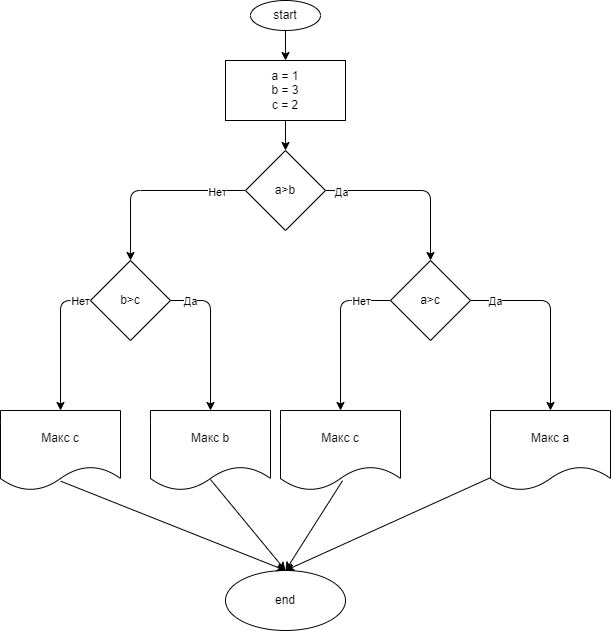

The diagram above was exported from draw.io. Its source (the exported page's mxGraphModel, read from the mxfile embedded in the PNG):
<mxGraphModel dx="2426" dy="622" grid="1" gridSize="10" guides="1" tooltips="1" connect="1" arrows="1" fold="1" page="1" pageScale="1" pageWidth="827" pageHeight="1169" math="0" shadow="0">
  <root>
    <mxCell id="0" />
    <mxCell id="1" parent="0" />
    <mxCell id="4" value="" style="edgeStyle=none;html=1;" edge="1" parent="1" source="2" target="3">
      <mxGeometry relative="1" as="geometry" />
    </mxCell>
    <mxCell id="2" value="start" style="ellipse;whiteSpace=wrap;html=1;" vertex="1" parent="1">
      <mxGeometry x="60" y="60" width="70" height="30" as="geometry" />
    </mxCell>
    <mxCell id="6" value="" style="edgeStyle=none;html=1;" edge="1" parent="1" source="3" target="5">
      <mxGeometry relative="1" as="geometry" />
    </mxCell>
    <mxCell id="3" value="a = 1&lt;br&gt;b = 3&lt;br&gt;c = 2" style="whiteSpace=wrap;html=1;" vertex="1" parent="1">
      <mxGeometry x="35" y="120" width="120" height="60" as="geometry" />
    </mxCell>
    <mxCell id="8" value="" style="edgeStyle=none;html=1;" edge="1" parent="1" source="5" target="7">
      <mxGeometry relative="1" as="geometry">
        <Array as="points">
          <mxPoint x="240" y="250" />
        </Array>
      </mxGeometry>
    </mxCell>
    <mxCell id="11" value="Да" style="edgeLabel;html=1;align=center;verticalAlign=middle;resizable=0;points=[];" vertex="1" connectable="0" parent="8">
      <mxGeometry x="-0.8286" y="-1" relative="1" as="geometry">
        <mxPoint as="offset" />
      </mxGeometry>
    </mxCell>
    <mxCell id="10" value="" style="edgeStyle=none;html=1;" edge="1" parent="1" source="5" target="9">
      <mxGeometry relative="1" as="geometry">
        <Array as="points">
          <mxPoint x="-60" y="250" />
        </Array>
      </mxGeometry>
    </mxCell>
    <mxCell id="12" value="Нет" style="edgeLabel;html=1;align=center;verticalAlign=middle;resizable=0;points=[];" vertex="1" connectable="0" parent="10">
      <mxGeometry x="-0.6973" y="1" relative="1" as="geometry">
        <mxPoint as="offset" />
      </mxGeometry>
    </mxCell>
    <mxCell id="5" value="a&amp;gt;b" style="rhombus;whiteSpace=wrap;html=1;" vertex="1" parent="1">
      <mxGeometry x="55" y="210" width="80" height="80" as="geometry" />
    </mxCell>
    <mxCell id="14" value="" style="edgeStyle=none;html=1;" edge="1" parent="1" source="7" target="13">
      <mxGeometry relative="1" as="geometry">
        <Array as="points">
          <mxPoint x="360" y="360" />
        </Array>
      </mxGeometry>
    </mxCell>
    <mxCell id="15" value="Да" style="edgeLabel;html=1;align=center;verticalAlign=middle;resizable=0;points=[];" vertex="1" connectable="0" parent="14">
      <mxGeometry x="-0.7368" relative="1" as="geometry">
        <mxPoint as="offset" />
      </mxGeometry>
    </mxCell>
    <mxCell id="17" value="" style="edgeStyle=none;html=1;" edge="1" parent="1" source="7" target="16">
      <mxGeometry relative="1" as="geometry">
        <Array as="points">
          <mxPoint x="150" y="360" />
        </Array>
      </mxGeometry>
    </mxCell>
    <mxCell id="18" value="Нет" style="edgeLabel;html=1;align=center;verticalAlign=middle;resizable=0;points=[];" vertex="1" connectable="0" parent="17">
      <mxGeometry x="-0.5375" y="2" relative="1" as="geometry">
        <mxPoint x="7" y="-2" as="offset" />
      </mxGeometry>
    </mxCell>
    <mxCell id="7" value="a&amp;gt;c" style="rhombus;whiteSpace=wrap;html=1;" vertex="1" parent="1">
      <mxGeometry x="200" y="320" width="80" height="80" as="geometry" />
    </mxCell>
    <mxCell id="20" value="" style="edgeStyle=none;html=1;" edge="1" parent="1" source="9" target="19">
      <mxGeometry relative="1" as="geometry">
        <Array as="points">
          <mxPoint x="20" y="360" />
        </Array>
      </mxGeometry>
    </mxCell>
    <mxCell id="21" value="Да" style="edgeLabel;html=1;align=center;verticalAlign=middle;resizable=0;points=[];" vertex="1" connectable="0" parent="20">
      <mxGeometry x="-0.8852" relative="1" as="geometry">
        <mxPoint x="11" as="offset" />
      </mxGeometry>
    </mxCell>
    <mxCell id="23" value="" style="edgeStyle=none;html=1;" edge="1" parent="1" source="9" target="22">
      <mxGeometry relative="1" as="geometry">
        <Array as="points">
          <mxPoint x="-130" y="360" />
        </Array>
      </mxGeometry>
    </mxCell>
    <mxCell id="24" value="Нет" style="edgeLabel;html=1;align=center;verticalAlign=middle;resizable=0;points=[];" vertex="1" connectable="0" parent="23">
      <mxGeometry x="-0.6816" y="1" relative="1" as="geometry">
        <mxPoint x="12" y="-1" as="offset" />
      </mxGeometry>
    </mxCell>
    <mxCell id="9" value="b&amp;gt;c" style="rhombus;whiteSpace=wrap;html=1;" vertex="1" parent="1">
      <mxGeometry x="-100" y="320" width="80" height="80" as="geometry" />
    </mxCell>
    <mxCell id="13" value="Макс а" style="shape=document;whiteSpace=wrap;html=1;boundedLbl=1;" vertex="1" parent="1">
      <mxGeometry x="300" y="470" width="120" height="80" as="geometry" />
    </mxCell>
    <mxCell id="16" value="Макс с" style="shape=document;whiteSpace=wrap;html=1;boundedLbl=1;" vertex="1" parent="1">
      <mxGeometry x="90" y="470" width="120" height="80" as="geometry" />
    </mxCell>
    <mxCell id="19" value="Макс b" style="shape=document;whiteSpace=wrap;html=1;boundedLbl=1;" vertex="1" parent="1">
      <mxGeometry x="-40" y="470" width="120" height="80" as="geometry" />
    </mxCell>
    <mxCell id="22" value="Макс с" style="shape=document;whiteSpace=wrap;html=1;boundedLbl=1;" vertex="1" parent="1">
      <mxGeometry x="-190" y="470" width="120" height="80" as="geometry" />
    </mxCell>
    <mxCell id="25" value="end" style="ellipse;whiteSpace=wrap;html=1;" vertex="1" parent="1">
      <mxGeometry x="35" y="630" width="120" height="60" as="geometry" />
    </mxCell>
    <mxCell id="26" value="" style="endArrow=classic;html=1;entryX=0.5;entryY=0;entryDx=0;entryDy=0;exitX=0.502;exitY=0.884;exitDx=0;exitDy=0;exitPerimeter=0;" edge="1" parent="1" source="22" target="25">
      <mxGeometry width="50" height="50" relative="1" as="geometry">
        <mxPoint x="90" y="520" as="sourcePoint" />
        <mxPoint x="140" y="470" as="targetPoint" />
      </mxGeometry>
    </mxCell>
    <mxCell id="27" value="" style="endArrow=classic;html=1;entryX=0.5;entryY=0;entryDx=0;entryDy=0;exitX=0.5;exitY=0.863;exitDx=0;exitDy=0;exitPerimeter=0;" edge="1" parent="1" source="19" target="25">
      <mxGeometry width="50" height="50" relative="1" as="geometry">
        <mxPoint x="-119.75999999999999" y="550.72" as="sourcePoint" />
        <mxPoint x="105" y="640" as="targetPoint" />
      </mxGeometry>
    </mxCell>
    <mxCell id="28" value="" style="endArrow=classic;html=1;entryX=0.5;entryY=0;entryDx=0;entryDy=0;exitX=0.517;exitY=0.877;exitDx=0;exitDy=0;exitPerimeter=0;" edge="1" parent="1" source="16" target="25">
      <mxGeometry width="50" height="50" relative="1" as="geometry">
        <mxPoint x="30" y="549.04" as="sourcePoint" />
        <mxPoint x="105" y="640" as="targetPoint" />
      </mxGeometry>
    </mxCell>
    <mxCell id="29" value="" style="endArrow=classic;html=1;entryX=0.5;entryY=0;entryDx=0;entryDy=0;" edge="1" parent="1" source="13" target="25">
      <mxGeometry width="50" height="50" relative="1" as="geometry">
        <mxPoint x="162.0400000000002" y="550.16" as="sourcePoint" />
        <mxPoint x="105" y="640" as="targetPoint" />
      </mxGeometry>
    </mxCell>
  </root>
</mxGraphModel>